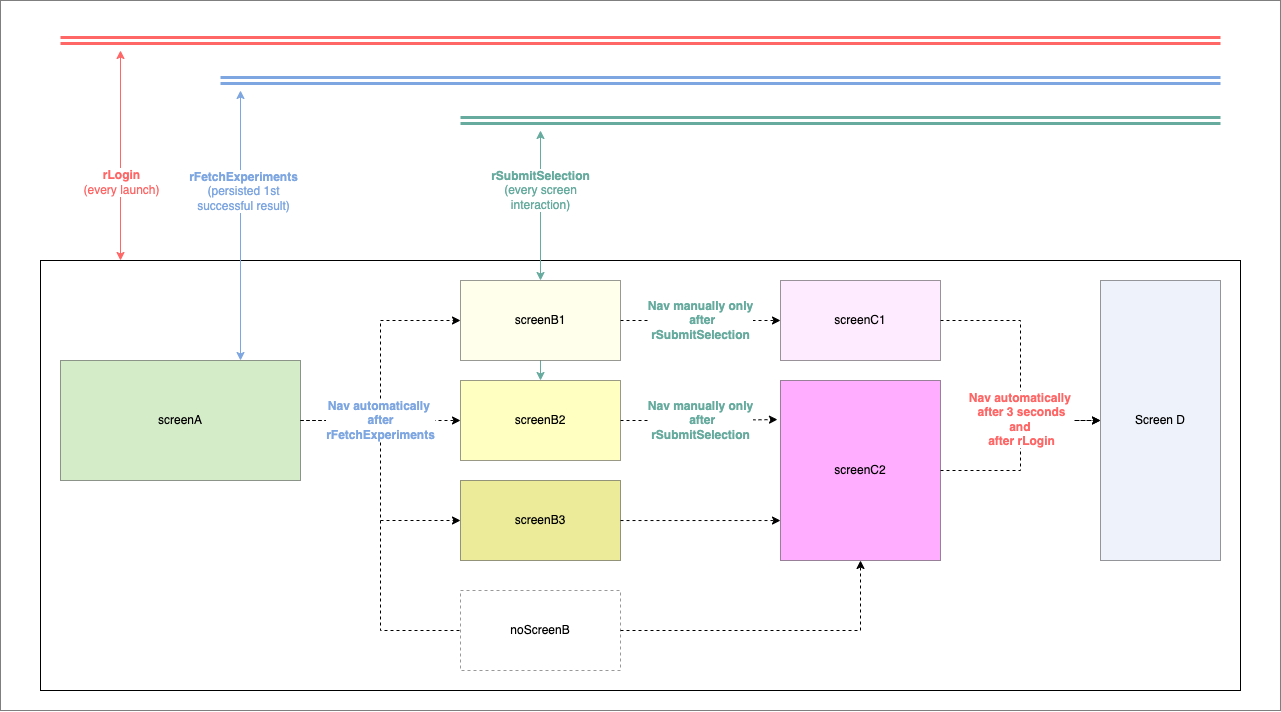

The diagram above was exported from draw.io. Its source (the exported page's mxGraphModel, read from the mxfile embedded in the PNG):
<mxGraphModel dx="1057" dy="890" grid="1" gridSize="10" guides="1" tooltips="1" connect="1" arrows="1" fold="1" page="1" pageScale="1" pageWidth="827" pageHeight="1169" math="0" shadow="0">
  <root>
    <mxCell id="0" />
    <mxCell id="1" parent="0" />
    <mxCell id="JR9vTib6OH1DcWr8Vx5q-14" value="" style="rounded=0;whiteSpace=wrap;html=1;labelBackgroundColor=#ffffff;fontColor=#000000;opacity=50;" parent="1" vertex="1">
      <mxGeometry x="20" y="120" width="1280" height="710" as="geometry" />
    </mxCell>
    <mxCell id="JR9vTib6OH1DcWr8Vx5q-11" value="" style="rounded=0;whiteSpace=wrap;html=1;labelBackgroundColor=#ffffff;fontColor=#000000;" parent="1" vertex="1">
      <mxGeometry x="60" y="380" width="1200" height="430" as="geometry" />
    </mxCell>
    <mxCell id="JR9vTib6OH1DcWr8Vx5q-12" value="" style="endArrow=none;startArrow=classic;html=1;exitX=0.5;exitY=0;exitDx=0;exitDy=0;strokeColor=#67AB9F;entryX=0.5;entryY=1;entryDx=0;entryDy=0;startFill=1;endFill=0;" parent="1" source="tbyDfDNwgoqzqEGkAr26-10" target="tbyDfDNwgoqzqEGkAr26-6" edge="1">
      <mxGeometry width="50" height="50" relative="1" as="geometry">
        <mxPoint x="560" y="400" as="sourcePoint" />
        <mxPoint x="560" y="250" as="targetPoint" />
      </mxGeometry>
    </mxCell>
    <mxCell id="tbyDfDNwgoqzqEGkAr26-7" value="" style="edgeStyle=orthogonalEdgeStyle;rounded=0;orthogonalLoop=1;jettySize=auto;html=1;dashed=1;" parent="1" source="tbyDfDNwgoqzqEGkAr26-1" target="tbyDfDNwgoqzqEGkAr26-6" edge="1">
      <mxGeometry relative="1" as="geometry" />
    </mxCell>
    <mxCell id="tbyDfDNwgoqzqEGkAr26-9" style="edgeStyle=orthogonalEdgeStyle;rounded=0;orthogonalLoop=1;jettySize=auto;html=1;dashed=1;" parent="1" source="tbyDfDNwgoqzqEGkAr26-1" target="tbyDfDNwgoqzqEGkAr26-8" edge="1">
      <mxGeometry relative="1" as="geometry" />
    </mxCell>
    <mxCell id="tbyDfDNwgoqzqEGkAr26-11" style="edgeStyle=orthogonalEdgeStyle;rounded=0;orthogonalLoop=1;jettySize=auto;html=1;dashed=1;" parent="1" source="tbyDfDNwgoqzqEGkAr26-1" target="tbyDfDNwgoqzqEGkAr26-10" edge="1">
      <mxGeometry relative="1" as="geometry" />
    </mxCell>
    <mxCell id="tbyDfDNwgoqzqEGkAr26-12" value="Nav automatically &lt;br&gt;after&lt;br&gt;&lt;span&gt;rFetchExperiments&lt;/span&gt;" style="text;html=1;align=center;verticalAlign=middle;resizable=0;points=[];labelBackgroundColor=#ffffff;labelBorderColor=none;fontColor=#7EA6E0;fontStyle=1" parent="tbyDfDNwgoqzqEGkAr26-11" vertex="1" connectable="0">
      <mxGeometry x="-0.6125" y="-1" relative="1" as="geometry">
        <mxPoint x="49" y="-1" as="offset" />
      </mxGeometry>
    </mxCell>
    <mxCell id="tbyDfDNwgoqzqEGkAr26-1" value="screenA" style="rounded=0;whiteSpace=wrap;html=1;fillColor=#97D077;opacity=40;" parent="1" vertex="1">
      <mxGeometry x="80" y="480" width="240" height="120" as="geometry" />
    </mxCell>
    <mxCell id="tbyDfDNwgoqzqEGkAr26-20" style="edgeStyle=orthogonalEdgeStyle;rounded=0;orthogonalLoop=1;jettySize=auto;html=1;dashed=1;" parent="1" source="tbyDfDNwgoqzqEGkAr26-6" target="tbyDfDNwgoqzqEGkAr26-19" edge="1">
      <mxGeometry relative="1" as="geometry" />
    </mxCell>
    <mxCell id="tbyDfDNwgoqzqEGkAr26-6" value="screenB1" style="rounded=0;whiteSpace=wrap;html=1;fillColor=#FFFFCC;opacity=40;" parent="1" vertex="1">
      <mxGeometry x="480" y="400" width="160" height="80" as="geometry" />
    </mxCell>
    <mxCell id="tbyDfDNwgoqzqEGkAr26-2" value="" style="endArrow=classic;startArrow=classic;html=1;strokeColor=#FF6666;" parent="1" edge="1">
      <mxGeometry width="50" height="50" relative="1" as="geometry">
        <mxPoint x="140" y="380" as="sourcePoint" />
        <mxPoint x="140" y="170" as="targetPoint" />
      </mxGeometry>
    </mxCell>
    <mxCell id="tbyDfDNwgoqzqEGkAr26-3" value="rLogin&lt;br&gt;&lt;span style=&quot;font-weight: normal&quot;&gt;(every launch)&lt;/span&gt;" style="text;html=1;align=center;verticalAlign=middle;resizable=0;points=[];labelBackgroundColor=#ffffff;labelBorderColor=none;fontColor=#FF6666;fontStyle=1" parent="tbyDfDNwgoqzqEGkAr26-2" vertex="1" connectable="0">
      <mxGeometry x="0.0125" y="-1" relative="1" as="geometry">
        <mxPoint y="28.190000000000005" as="offset" />
      </mxGeometry>
    </mxCell>
    <mxCell id="tbyDfDNwgoqzqEGkAr26-22" style="edgeStyle=orthogonalEdgeStyle;rounded=0;orthogonalLoop=1;jettySize=auto;html=1;dashed=1;entryX=0;entryY=0.778;entryDx=0;entryDy=0;entryPerimeter=0;" parent="1" source="tbyDfDNwgoqzqEGkAr26-8" target="tbyDfDNwgoqzqEGkAr26-18" edge="1">
      <mxGeometry relative="1" as="geometry" />
    </mxCell>
    <mxCell id="tbyDfDNwgoqzqEGkAr26-8" value="screenB3" style="rounded=0;whiteSpace=wrap;html=1;fillColor=#CCCC00;opacity=40;" parent="1" vertex="1">
      <mxGeometry x="480" y="600" width="160" height="80" as="geometry" />
    </mxCell>
    <mxCell id="tbyDfDNwgoqzqEGkAr26-21" style="edgeStyle=orthogonalEdgeStyle;rounded=0;orthogonalLoop=1;jettySize=auto;html=1;dashed=1;entryX=-0.019;entryY=0.217;entryDx=0;entryDy=0;entryPerimeter=0;" parent="1" source="tbyDfDNwgoqzqEGkAr26-10" target="tbyDfDNwgoqzqEGkAr26-18" edge="1">
      <mxGeometry relative="1" as="geometry" />
    </mxCell>
    <mxCell id="tbyDfDNwgoqzqEGkAr26-25" value="Nav manually only&lt;br&gt;&amp;nbsp;after&lt;br&gt;rSubmitSelection" style="text;html=1;align=center;verticalAlign=middle;resizable=0;points=[];labelBackgroundColor=#ffffff;fontColor=#67AB9F;fontStyle=1" parent="tbyDfDNwgoqzqEGkAr26-21" vertex="1" connectable="0">
      <mxGeometry x="0.1538" y="-1" relative="1" as="geometry">
        <mxPoint x="-10.1" y="-100.09" as="offset" />
      </mxGeometry>
    </mxCell>
    <mxCell id="tbyDfDNwgoqzqEGkAr26-10" value="screenB2" style="rounded=0;whiteSpace=wrap;html=1;fillColor=#FFFF66;opacity=40;" parent="1" vertex="1">
      <mxGeometry x="480" y="500" width="160" height="80" as="geometry" />
    </mxCell>
    <mxCell id="tbyDfDNwgoqzqEGkAr26-13" value="" style="endArrow=classic;startArrow=classic;html=1;exitX=0.75;exitY=0;exitDx=0;exitDy=0;strokeColor=#7EA6E0;" parent="1" source="tbyDfDNwgoqzqEGkAr26-1" edge="1">
      <mxGeometry width="50" height="50" relative="1" as="geometry">
        <mxPoint x="280" y="320" as="sourcePoint" />
        <mxPoint x="260" y="210" as="targetPoint" />
      </mxGeometry>
    </mxCell>
    <mxCell id="tbyDfDNwgoqzqEGkAr26-14" value="rFetchExperiments&lt;br&gt;&lt;span style=&quot;font-weight: normal&quot;&gt;(persisted 1st&lt;br&gt;successful result)&lt;/span&gt;" style="text;html=1;align=center;verticalAlign=middle;resizable=0;points=[];labelBackgroundColor=#ffffff;fontColor=#7EA6E0;fontStyle=1" parent="tbyDfDNwgoqzqEGkAr26-13" vertex="1" connectable="0">
      <mxGeometry x="-0.1798" y="-3" relative="1" as="geometry">
        <mxPoint y="-59.05" as="offset" />
      </mxGeometry>
    </mxCell>
    <mxCell id="tbyDfDNwgoqzqEGkAr26-16" value="Screen D" style="rounded=0;whiteSpace=wrap;html=1;fillColor=#D4E1F5;opacity=40;" parent="1" vertex="1">
      <mxGeometry x="1120" y="400" width="120" height="280" as="geometry" />
    </mxCell>
    <mxCell id="tbyDfDNwgoqzqEGkAr26-24" style="edgeStyle=orthogonalEdgeStyle;rounded=0;orthogonalLoop=1;jettySize=auto;html=1;dashed=1;" parent="1" source="tbyDfDNwgoqzqEGkAr26-18" target="tbyDfDNwgoqzqEGkAr26-16" edge="1">
      <mxGeometry relative="1" as="geometry">
        <mxPoint x="1040" y="540" as="targetPoint" />
      </mxGeometry>
    </mxCell>
    <mxCell id="tbyDfDNwgoqzqEGkAr26-18" value="screenC2" style="rounded=0;whiteSpace=wrap;html=1;fillColor=#FF33FF;opacity=40;" parent="1" vertex="1">
      <mxGeometry x="800" y="500" width="160" height="180" as="geometry" />
    </mxCell>
    <mxCell id="tbyDfDNwgoqzqEGkAr26-23" style="edgeStyle=orthogonalEdgeStyle;rounded=0;orthogonalLoop=1;jettySize=auto;html=1;dashed=1;" parent="1" source="tbyDfDNwgoqzqEGkAr26-19" target="tbyDfDNwgoqzqEGkAr26-16" edge="1">
      <mxGeometry relative="1" as="geometry">
        <mxPoint x="1040" y="540" as="targetPoint" />
      </mxGeometry>
    </mxCell>
    <mxCell id="tbyDfDNwgoqzqEGkAr26-29" value="Nav automatically&amp;nbsp;&lt;br&gt;after 3 seconds&lt;br&gt;and &lt;br&gt;after rLogin" style="text;html=1;align=center;verticalAlign=middle;resizable=0;points=[];labelBackgroundColor=#ffffff;fontColor=#FF6666;fontStyle=1" parent="tbyDfDNwgoqzqEGkAr26-23" vertex="1" connectable="0">
      <mxGeometry x="0.3692" y="1" relative="1" as="geometry">
        <mxPoint as="offset" />
      </mxGeometry>
    </mxCell>
    <mxCell id="tbyDfDNwgoqzqEGkAr26-19" value="screenC1" style="rounded=0;whiteSpace=wrap;html=1;fillColor=#FFCCFF;opacity=40;" parent="1" vertex="1">
      <mxGeometry x="800" y="400" width="160" height="80" as="geometry" />
    </mxCell>
    <mxCell id="tbyDfDNwgoqzqEGkAr26-26" value="" style="endArrow=classic;startArrow=classic;html=1;exitX=0.5;exitY=0;exitDx=0;exitDy=0;strokeColor=#67AB9F;" parent="1" source="tbyDfDNwgoqzqEGkAr26-6" edge="1">
      <mxGeometry width="50" height="50" relative="1" as="geometry">
        <mxPoint x="559.5" y="400" as="sourcePoint" />
        <mxPoint x="560" y="250" as="targetPoint" />
      </mxGeometry>
    </mxCell>
    <mxCell id="tbyDfDNwgoqzqEGkAr26-27" value="rSubmitSelection&lt;br&gt;&lt;span style=&quot;font-weight: normal&quot;&gt;(every screen&lt;br&gt;interaction)&lt;/span&gt;" style="text;html=1;align=center;verticalAlign=middle;resizable=0;points=[];labelBackgroundColor=#ffffff;fontColor=#67AB9F;fontStyle=1" parent="tbyDfDNwgoqzqEGkAr26-26" vertex="1" connectable="0">
      <mxGeometry x="-0.1798" y="-3" relative="1" as="geometry">
        <mxPoint x="-3" y="-28.57" as="offset" />
      </mxGeometry>
    </mxCell>
    <mxCell id="tbyDfDNwgoqzqEGkAr26-34" value="" style="shape=link;html=1;strokeWidth=3;labelBorderColor=none;fontColor=#FF6666;fontStyle=1;strokeColor=#FF6666;" parent="1" edge="1">
      <mxGeometry width="50" height="50" relative="1" as="geometry">
        <mxPoint x="80" y="160" as="sourcePoint" />
        <mxPoint x="1240" y="160" as="targetPoint" />
      </mxGeometry>
    </mxCell>
    <mxCell id="tbyDfDNwgoqzqEGkAr26-35" value="" style="shape=link;html=1;strokeWidth=3;strokeColor=#7EA6E0;" parent="1" edge="1">
      <mxGeometry width="50" height="50" relative="1" as="geometry">
        <mxPoint x="240" y="200" as="sourcePoint" />
        <mxPoint x="1240" y="200" as="targetPoint" />
      </mxGeometry>
    </mxCell>
    <mxCell id="tbyDfDNwgoqzqEGkAr26-36" value="" style="shape=link;html=1;strokeWidth=3;strokeColor=#67AB9F;" parent="1" edge="1">
      <mxGeometry width="50" height="50" relative="1" as="geometry">
        <mxPoint x="480" y="240" as="sourcePoint" />
        <mxPoint x="1240" y="240" as="targetPoint" />
      </mxGeometry>
    </mxCell>
    <mxCell id="JR9vTib6OH1DcWr8Vx5q-9" value="Nav manually only&lt;br&gt;&amp;nbsp;after&lt;br&gt;rSubmitSelection" style="text;html=1;align=center;verticalAlign=middle;resizable=0;points=[];labelBackgroundColor=#ffffff;fontColor=#67AB9F;fontStyle=1" parent="1" vertex="1" connectable="0">
      <mxGeometry x="730.0005183862395" y="640.0047503853891" as="geometry">
        <mxPoint x="-10.1" y="-100.09" as="offset" />
      </mxGeometry>
    </mxCell>
    <mxCell id="f1ctMkgdBBp16I76npfw-3" style="edgeStyle=orthogonalEdgeStyle;rounded=0;orthogonalLoop=1;jettySize=auto;html=1;endArrow=classic;endFill=1;dashed=1;" edge="1" parent="1" source="f1ctMkgdBBp16I76npfw-1" target="tbyDfDNwgoqzqEGkAr26-18">
      <mxGeometry relative="1" as="geometry" />
    </mxCell>
    <mxCell id="f1ctMkgdBBp16I76npfw-1" value="noScreenB" style="rounded=0;whiteSpace=wrap;html=1;fillColor=none;opacity=40;dashed=1;" vertex="1" parent="1">
      <mxGeometry x="480" y="710" width="160" height="80" as="geometry" />
    </mxCell>
    <mxCell id="f1ctMkgdBBp16I76npfw-2" style="edgeStyle=orthogonalEdgeStyle;rounded=0;orthogonalLoop=1;jettySize=auto;html=1;dashed=1;entryX=0;entryY=0.5;entryDx=0;entryDy=0;endArrow=none;endFill=0;" edge="1" parent="1" target="f1ctMkgdBBp16I76npfw-1">
      <mxGeometry relative="1" as="geometry">
        <mxPoint x="400" y="640" as="sourcePoint" />
        <mxPoint x="490" y="650" as="targetPoint" />
        <Array as="points">
          <mxPoint x="400" y="750" />
        </Array>
      </mxGeometry>
    </mxCell>
  </root>
</mxGraphModel>